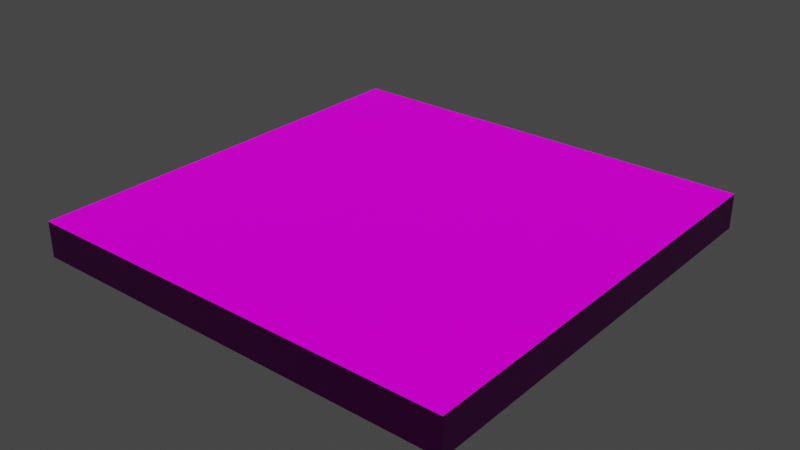 # Source: chess_set.blend  (saved by Blender 2.92.15; exported with 4.5.12 LTS)
import bpy
from mathutils import Matrix  # noqa: F401  (used for matrix-valued properties, if any)

bpy.ops.wm.read_factory_settings(use_empty=True)
scene = bpy.context.scene
scene.name = 'Scene'

# ---- collections
col_collection = bpy.data.collections.new('Collection'); scene.collection.children.link(col_collection)
col_collection.hide_render = True
col_collection.hide_viewport = True
col_bake = bpy.data.collections.new('bake'); scene.collection.children.link(col_bake)

# ---- images (referenced by path relative to the original .blend; pixels are not part of the script)
import os
ASSET_DIR = os.environ.get("B2B_ASSET_DIR", "")  # directory of the original .blend (textures are referenced by path, not embedded)
HERE = os.path.dirname(os.path.abspath(__file__))  # packed textures are extracted next to this script under _unpacked/

def load_image(name, relpath, width, height, colorspace="sRGB"):
    """Load a texture the original file referenced (path relative to the .blend, or extracted next to this script)."""
    p = next((c for c in (os.path.join(HERE, relpath), os.path.join(ASSET_DIR, relpath)) if relpath and os.path.exists(c)), "")
    if p:
        img = bpy.data.images.load(p, check_existing=True)
        img.name = name
    else:  # same state as the original file: an image datablock whose file is absent (Cycles renders it pink)
        img = bpy.data.images.new(name, width, height)
        img.source = "FILE"
        img.filepath = "//" + (relpath or name)
    img.colorspace_settings.name = colorspace
    return img
img_table_albedo_png = load_image('table_albedo.png', 'texture/table_albedo.png', 1024, 1024, 'sRGB')
img_table_roughness = load_image('table_roughness', 'texture/table_roughness.png', 1024, 1024, 'Non-Color')
img_table_normal_png = load_image('table_normal.png', 'texture/table_normal.png', 1024, 1024, 'Non-Color')

# ---- materials (node trees are filled in below, after node groups)
mat_table = bpy.data.materials.new('table')
mat_table.alpha_threshold = 0.0
mat_table.line_color = (0.0, 0.0, 0.0, 1.0)

# ---- material node trees
mat_table.use_nodes = True; mat_table.node_tree.nodes.clear()
_N = mat_table.node_tree.nodes; _L = mat_table.node_tree.links
n0 = _N.new('ShaderNodeOutputMaterial'); n0.name = 'Material Output'; n0.location = (300, 300)
n1 = _N.new('ShaderNodeBsdfPrincipled'); n1.name = 'Principled BSDF'; n1.location = (10, 300)
n1.distribution = 'GGX'
n1.subsurface_method = 'BURLEY'
n1.inputs[3].default_value = 1.45
n1.inputs[13].default_value = 0.05
n1.inputs[27].default_value = (0.0, 0.0, 0.0, 1.0)
n1.inputs[28].default_value = 1.0
n2 = _N.new('ShaderNodeTexImage'); n2.name = 'Image Texture'; n2.location = (-449, 300)
n2.image = img_table_albedo_png
n3 = _N.new('ShaderNodeTexImage'); n3.name = 'Image Texture.001'; n3.location = (-494, -9)
n3.image = img_table_roughness
n4 = _N.new('ShaderNodeTexImage'); n4.name = 'Image Texture.002'; n4.location = (-667, -303)
n4.image = img_table_normal_png
n5 = _N.new('ShaderNodeNormalMap'); n5.name = 'Normal Map'; n5.location = (-269, -277)
n5.inputs[0].default_value = 1.2
_L.new(n1.outputs[0], n0.inputs[0])
_L.new(n2.outputs[0], n1.inputs[0])
_L.new(n4.outputs[0], n5.inputs[1])
_L.new(n3.outputs[0], n1.inputs[2])
_L.new(n5.outputs[0], n1.inputs[5])
n0.is_active_output = True

# ---- world
world_world = bpy.data.worlds.new('World'); scene.world = world_world
world_world.use_nodes = True; world_world.node_tree.nodes.clear()
_N = world_world.node_tree.nodes; _L = world_world.node_tree.links
n0 = _N.new('ShaderNodeOutputWorld'); n0.name = 'World Output'; n0.location = (300, 300)
n1 = _N.new('ShaderNodeBackground'); n1.name = 'Background'; n1.location = (10, 300)
n1.inputs[0].default_value = (0.05088, 0.05088, 0.05088, 1.0)
_L.new(n1.outputs[0], n0.inputs[0])
n0.is_active_output = True
world_world.color = (0.05088, 0.05088, 0.05088)
world_world.use_sun_shadow = False
world_world.sun_shadow_jitter_overblur = 0.0

# ---- meshes
me_cube_001 = bpy.data.meshes.new('Cube.001')
me_cube_001.from_pydata([(-1.0, -1.0, -1.0), (-1.0, -1.0, 1.0), (-1.0, 1.0, -1.0), (-1.0, 1.0, 1.0), (1.0, -1.0, -1.0), (1.0, -1.0, 1.0), (1.0, 1.0, -1.0), (1.0, 1.0, 1.0)], [], [(0, 1, 3, 2), (2, 3, 7, 6), (6, 7, 5, 4), (4, 5, 1, 0), (7, 3, 1, 5)])
_uv = me_cube_001.uv_layers.new(name='UVMap')
_uv.uv.foreach_set('vector', [0.9687, 0.03015, 0.9687, 0.09094, 0.7322, 0.09094, 0.7322, 0.03015, 0.7322, 0.03015, 0.7322, 0.09094, 0.4831, 0.09094, 0.4831, 0.03015, 0.4763, 0.03015, 0.4763, 0.09094, 0.2492, 0.09094, 0.2492, 0.03015, 0.2492, 0.03015, 0.2492, 0.09094, 0.04804, 0.09094, 0.04804, 0.03015, 0.9021, 0.9665, 0.1021, 0.9665, 0.1021, 0.1664, 0.9021, 0.1664])
me_cube_001.materials.append(mat_table)
me_cube_001.use_remesh_fix_poles = True
me_cube_001.use_remesh_preserve_attributes = False
me_cube_001.use_mirror_vertex_groups = False
me_cube_001.update()

# ---- objects
ob_cube = bpy.data.objects.new('Cube', me_cube_001)

# ---- transforms, parenting, visibility, modifiers, constraints
ob_cube.location = (0.0, 0.0, 0.08537)
ob_cube.scale = (1.0, 1.0, 0.08107)
ob_cube.lineart.crease_threshold = 0.0

# ---- collection membership
col_bake.objects.link(ob_cube)

# ---- scene / render settings (as saved in the file)
scene.frame_start = 1; scene.frame_end = 250; scene.frame_set(1)
scene.render.engine = 'CYCLES'
scene.cycles.use_denoising = False
scene.cycles.samples = 128
scene.cycles.sampling_pattern = 'TABULATED_SOBOL'
scene.cycles.use_adaptive_sampling = False
scene.cycles.use_light_tree = False
scene.view_settings.view_transform = 'Filmic'
bpy.context.view_layer.update()

# ---- added for rendering (the .blend has no active camera and no usable light): camera, sun
cam_auto = bpy.data.cameras.new('AutoCamera')
cam_auto.lens = 50.0
cam_auto.sensor_width = 36.0
cam_auto.clip_end = 1000.0
ob_auto_camera = bpy.data.objects.new('AutoCamera', cam_auto)
scene.collection.objects.link(ob_auto_camera)
ob_auto_camera.location = (2.62123, -3.14547, 2.18235)
ob_auto_camera.rotation_euler = (1.09748, -7.21219e-08, 0.694738)
scene.camera = ob_auto_camera
light_auto_sun = bpy.data.lights.new('AutoSun', 'SUN')
light_auto_sun.energy = 3.0
light_auto_sun.angle = 0.0523599
ob_auto_sun = bpy.data.objects.new('AutoSun', light_auto_sun)
scene.collection.objects.link(ob_auto_sun)
ob_auto_sun.rotation_euler = (0.872665, 0.174533, 0.523599)
bpy.context.view_layer.update()
